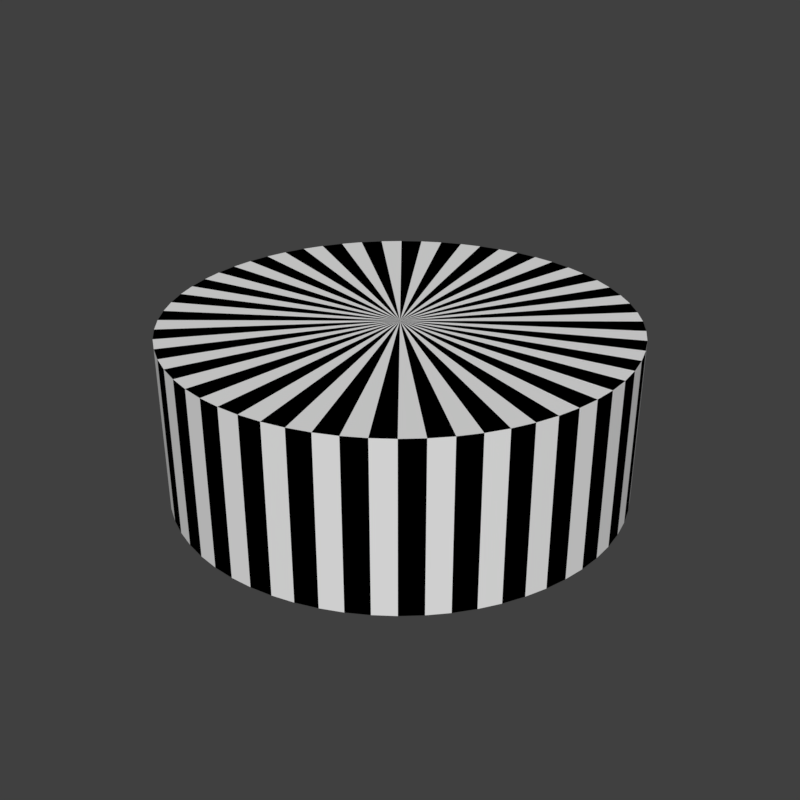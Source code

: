 # Source: baraban.blend  (saved by Blender 2.79.0; exported with 4.5.12 LTS)
import bpy
from mathutils import Matrix  # noqa: F401  (used for matrix-valued properties, if any)

bpy.ops.wm.read_factory_settings(use_empty=True)
scene = bpy.context.scene
scene.name = 'Scene'

# ---- collections
col_collection_1 = bpy.data.collections.new('Collection 1'); scene.collection.children.link(col_collection_1)

# ---- materials (node trees are filled in below, after node groups)
mat_black = bpy.data.materials.new('black')
mat_black.alpha_threshold = 0.0
mat_black.use_transparent_shadow = False
mat_black.diffuse_color = (0.0, 0.0, 0.0, 1.0)
mat_black.roughness = 0.5
mat_white = bpy.data.materials.new('white')
mat_white.alpha_threshold = 0.0
mat_white.use_transparent_shadow = False
mat_white.roughness = 0.5

# ---- material node trees

# ---- world
world_world = bpy.data.worlds.new('World'); scene.world = world_world
world_world.color = (0.05088, 0.05088, 0.05088)
world_world.use_sun_shadow = False
world_world.sun_shadow_jitter_overblur = 0.0
world_world.cycles.sampling_method = 'MANUAL'

# ---- meshes
me_cylinder = bpy.data.meshes.new('Cylinder')
me_cylinder.from_pydata([(0.0, 0.0, 2.0), (0.0, 2.726, -3.725e-09), (0.0, 2.726, 2.0), (0.2672, 2.713, -3.725e-09), (0.2672, 2.713, 2.0), (0.5318, 2.673, -3.725e-09), (0.5318, 2.673, 2.0), (0.7913, 2.608, -3.725e-09), (0.7913, 2.608, 2.0), (1.043, 2.518, -3.725e-09), (1.043, 2.518, 2.0), (1.285, 2.404, -3.725e-09), (1.285, 2.404, 2.0), (1.514, 2.266, -3.725e-09), (1.514, 2.266, 2.0), (1.729, 2.107, -3.725e-09), (1.729, 2.107, 2.0), (1.927, 1.927, -3.725e-09), (1.927, 1.927, 2.0), (2.107, 1.729, -3.725e-09), (2.107, 1.729, 2.0), (2.266, 1.514, -3.725e-09), (2.266, 1.514, 2.0), (2.404, 1.285, -3.725e-09), (2.404, 1.285, 2.0), (2.518, 1.043, -3.725e-09), (2.518, 1.043, 2.0), (2.608, 0.7913, -3.725e-09), (2.608, 0.7913, 2.0), (2.673, 0.5318, -3.725e-09), (2.673, 0.5318, 2.0), (2.713, 0.2672, -3.725e-09), (2.713, 0.2672, 2.0), (2.726, -4.441e-07, -3.725e-09), (2.726, -4.441e-07, 2.0), (2.713, -0.2672, -3.725e-09), (2.713, -0.2672, 2.0), (2.673, -0.5318, -3.725e-09), (2.673, -0.5318, 2.0), (2.608, -0.7913, -3.725e-09), (2.608, -0.7913, 2.0), (2.518, -1.043, -3.725e-09), (2.518, -1.043, 2.0), (2.404, -1.285, -3.725e-09), (2.404, -1.285, 2.0), (2.266, -1.514, -3.725e-09), (2.266, -1.514, 2.0), (2.107, -1.729, -3.725e-09), (2.107, -1.729, 2.0), (1.927, -1.927, -3.725e-09), (1.927, -1.927, 2.0), (1.729, -2.107, -3.725e-09), (1.729, -2.107, 2.0), (1.514, -2.266, -3.725e-09), (1.514, -2.266, 2.0), (1.285, -2.404, -3.725e-09), (1.285, -2.404, 2.0), (1.043, -2.518, -3.725e-09), (1.043, -2.518, 2.0), (0.7913, -2.608, -3.725e-09), (0.7913, -2.608, 2.0), (0.5318, -2.673, -3.725e-09), (0.5318, -2.673, 2.0), (0.2672, -2.713, -3.725e-09), (0.2672, -2.713, 2.0), (-2.188e-06, -2.726, -3.725e-09), (-2.188e-06, -2.726, 2.0), (-0.2672, -2.713, -3.725e-09), (-0.2672, -2.713, 2.0), (-0.5318, -2.673, -3.725e-09), (-0.5318, -2.673, 2.0), (-0.7913, -2.608, -3.725e-09), (-0.7913, -2.608, 2.0), (-1.043, -2.518, -3.725e-09), (-1.043, -2.518, 2.0), (-1.285, -2.404, -3.725e-09), (-1.285, -2.404, 2.0), (-1.514, -2.266, -3.725e-09), (-1.514, -2.266, 2.0), (-1.729, -2.107, -3.725e-09), (-1.729, -2.107, 2.0), (-1.927, -1.927, -3.725e-09), (-1.927, -1.927, 2.0), (-2.107, -1.729, -3.725e-09), (-2.107, -1.729, 2.0), (-2.266, -1.514, -3.725e-09), (-2.266, -1.514, 2.0), (-2.404, -1.285, -3.725e-09), (-2.404, -1.285, 2.0), (-2.518, -1.043, -3.725e-09), (-2.518, -1.043, 2.0), (-2.608, -0.7913, -3.725e-09), (-2.608, -0.7913, 2.0), (-2.673, -0.5318, -3.725e-09), (-2.673, -0.5318, 2.0), (-2.713, -0.2672, -3.725e-09), (-2.713, -0.2672, 2.0), (-2.726, -1.267e-06, -3.725e-09), (-2.726, -1.267e-06, 2.0), (-2.713, 0.2672, -3.725e-09), (-2.713, 0.2672, 2.0), (-2.673, 0.5318, -3.725e-09), (-2.673, 0.5318, 2.0), (-2.608, 0.7913, -3.725e-09), (-2.608, 0.7913, 2.0), (-2.518, 1.043, -3.725e-09), (-2.518, 1.043, 2.0), (-2.404, 1.285, -3.725e-09), (-2.404, 1.285, 2.0), (-2.266, 1.514, -3.725e-09), (-2.266, 1.514, 2.0), (-2.107, 1.729, -3.725e-09), (-2.107, 1.729, 2.0), (-1.927, 1.927, -3.725e-09), (-1.927, 1.927, 2.0), (-1.729, 2.107, -3.725e-09), (-1.729, 2.107, 2.0), (-1.514, 2.266, -3.725e-09), (-1.514, 2.266, 2.0), (-1.285, 2.404, -3.725e-09), (-1.285, 2.404, 2.0), (-1.043, 2.518, -3.725e-09), (-1.043, 2.518, 2.0), (-0.7913, 2.608, -3.725e-09), (-0.7913, 2.608, 2.0), (-0.5318, 2.673, -3.725e-09), (-0.5318, 2.673, 2.0), (-0.2672, 2.713, -3.725e-09), (-0.2672, 2.713, 2.0)], [], [(0, 4, 2), (1, 2, 4, 3), (0, 6, 4), (3, 4, 6, 5), (0, 8, 6), (5, 6, 8, 7), (0, 10, 8), (7, 8, 10, 9), (0, 12, 10), (9, 10, 12, 11), (0, 14, 12), (11, 12, 14, 13), (0, 16, 14), (13, 14, 16, 15), (0, 18, 16), (15, 16, 18, 17), (0, 20, 18), (17, 18, 20, 19), (0, 22, 20), (19, 20, 22, 21), (0, 24, 22), (21, 22, 24, 23), (0, 26, 24), (23, 24, 26, 25), (0, 28, 26), (25, 26, 28, 27), (0, 30, 28), (27, 28, 30, 29), (0, 32, 30), (29, 30, 32, 31), (0, 34, 32), (31, 32, 34, 33), (0, 36, 34), (33, 34, 36, 35), (0, 38, 36), (35, 36, 38, 37), (0, 40, 38), (37, 38, 40, 39), (0, 42, 40), (39, 40, 42, 41), (0, 44, 42), (41, 42, 44, 43), (0, 46, 44), (43, 44, 46, 45), (0, 48, 46), (45, 46, 48, 47), (0, 50, 48), (47, 48, 50, 49), (0, 52, 50), (49, 50, 52, 51), (0, 54, 52), (51, 52, 54, 53), (0, 56, 54), (53, 54, 56, 55), (0, 58, 56), (55, 56, 58, 57), (0, 60, 58), (57, 58, 60, 59), (0, 62, 60), (59, 60, 62, 61), (0, 64, 62), (61, 62, 64, 63), (0, 66, 64), (63, 64, 66, 65), (0, 68, 66), (65, 66, 68, 67), (0, 70, 68), (67, 68, 70, 69), (0, 72, 70), (69, 70, 72, 71), (0, 74, 72), (71, 72, 74, 73), (0, 76, 74), (73, 74, 76, 75), (0, 78, 76), (75, 76, 78, 77), (0, 80, 78), (77, 78, 80, 79), (0, 82, 80), (79, 80, 82, 81), (0, 84, 82), (81, 82, 84, 83), (0, 86, 84), (83, 84, 86, 85), (0, 88, 86), (85, 86, 88, 87), (0, 90, 88), (87, 88, 90, 89), (0, 92, 90), (89, 90, 92, 91), (0, 94, 92), (91, 92, 94, 93), (0, 96, 94), (93, 94, 96, 95), (0, 98, 96), (95, 96, 98, 97), (0, 100, 98), (97, 98, 100, 99), (0, 102, 100), (99, 100, 102, 101), (0, 104, 102), (101, 102, 104, 103), (0, 106, 104), (103, 104, 106, 105), (0, 108, 106), (105, 106, 108, 107), (0, 110, 108), (107, 108, 110, 109), (0, 112, 110), (109, 110, 112, 111), (0, 114, 112), (111, 112, 114, 113), (0, 116, 114), (113, 114, 116, 115), (0, 118, 116), (115, 116, 118, 117), (0, 120, 118), (117, 118, 120, 119), (0, 122, 120), (119, 120, 122, 121), (0, 124, 122), (121, 122, 124, 123), (0, 126, 124), (123, 124, 126, 125), (0, 128, 126), (125, 126, 128, 127), (0, 2, 128), (127, 128, 2, 1)])
me_cylinder.polygons.foreach_set('material_index', [1, 0, 0, 1, 1, 0, 0, 1, 1, 0, 0, 1, 1, 0, 0, 1, 1, 0, 0, 1, 1, 0, 0, 1, 1, 0, 0, 1, 1, 0, 0, 1, 1, 0, 0, 1, 1, 0, 0, 1, 1, 0, 0, 1, 1, 0, 0, 1, 1, 0, 0, 1, 1, 0, 0, 1, 1, 0, 0, 1, 1, 0, 0, 1, 1, 0, 0, 1, 1, 0, 0, 1, 1, 0, 0, 1, 1, 0, 0, 1, 1, 0, 0, 1, 1, 0, 0, 1, 1, 0, 0, 1, 1, 0, 0, 1, 1, 0, 0, 1, 1, 0, 0, 1, 1, 0, 0, 1, 1, 0, 0, 1, 1, 0, 0, 1, 1, 0, 0, 1, 1, 0, 0, 1, 1, 0, 0, 1])
_uv = me_cylinder.uv_layers.new(name='UVMap')
_uv.uv.foreach_set('vector', [0.0, 0.0, 1.0, 0.0, 1.0, 1.0, 0.0, 0.0, 1.0, 0.0, 1.0, 1.0, 0.0, 1.0, 0.0, 0.0, 1.0, 0.0, 1.0, 1.0, 0.0, 0.0, 1.0, 0.0, 1.0, 1.0, 0.0, 1.0, 0.0, 0.0, 1.0, 0.0, 1.0, 1.0, 0.0, 0.0, 1.0, 0.0, 1.0, 1.0, 0.0, 1.0, 0.0, 0.0, 1.0, 0.0, 1.0, 1.0, 0.0, 0.0, 1.0, 0.0, 1.0, 1.0, 0.0, 1.0, 0.0, 0.0, 1.0, 0.0, 1.0, 1.0, 0.0, 0.0, 1.0, 0.0, 1.0, 1.0, 0.0, 1.0, 0.0, 0.0, 1.0, 0.0, 1.0, 1.0, 0.0, 0.0, 1.0, 0.0, 1.0, 1.0, 0.0, 1.0, 0.0, 0.0, 1.0, 0.0, 1.0, 1.0, 0.0, 0.0, 1.0, 0.0, 1.0, 1.0, 0.0, 1.0, 0.0, 0.0, 1.0, 0.0, 1.0, 1.0, 0.0, 0.0, 1.0, 0.0, 1.0, 1.0, 0.0, 1.0, 0.0, 0.0, 1.0, 0.0, 1.0, 1.0, 0.0, 0.0, 1.0, 0.0, 1.0, 1.0, 0.0, 1.0, 0.0, 0.0, 1.0, 0.0, 1.0, 1.0, 0.0, 0.0, 1.0, 0.0, 1.0, 1.0, 0.0, 1.0, 0.0, 0.0, 1.0, 0.0, 1.0, 1.0, 0.0, 0.0, 1.0, 0.0, 1.0, 1.0, 0.0, 1.0, 0.0, 0.0, 1.0, 0.0, 1.0, 1.0, 0.0, 0.0, 1.0, 0.0, 1.0, 1.0, 0.0, 1.0, 0.0, 0.0, 1.0, 0.0, 1.0, 1.0, 0.0, 0.0, 1.0, 0.0, 1.0, 1.0, 0.0, 1.0, 0.0, 0.0, 1.0, 0.0, 1.0, 1.0, 0.0, 0.0, 1.0, 0.0, 1.0, 1.0, 0.0, 1.0, 0.0, 0.0, 1.0, 0.0, 1.0, 1.0, 0.0, 0.0, 1.0, 0.0, 1.0, 1.0, 0.0, 1.0, 0.0, 0.0, 1.0, 0.0, 1.0, 1.0, 0.0, 0.0, 1.0, 0.0, 1.0, 1.0, 0.0, 1.0, 0.0, 0.0, 1.0, 0.0, 1.0, 1.0, 0.0, 0.0, 1.0, 0.0, 1.0, 1.0, 0.0, 1.0, 0.0, 0.0, 1.0, 0.0, 1.0, 1.0, 0.0, 0.0, 1.0, 0.0, 1.0, 1.0, 0.0, 1.0, 0.0, 0.0, 1.0, 0.0, 1.0, 1.0, 0.0, 0.0, 1.0, 0.0, 1.0, 1.0, 0.0, 1.0, 0.0, 0.0, 1.0, 0.0, 1.0, 1.0, 0.0, 0.0, 1.0, 0.0, 1.0, 1.0, 0.0, 1.0, 0.0, 0.0, 1.0, 0.0, 1.0, 1.0, 0.0, 0.0, 1.0, 0.0, 1.0, 1.0, 0.0, 1.0, 0.0, 0.0, 1.0, 0.0, 1.0, 1.0, 0.0, 0.0, 1.0, 0.0, 1.0, 1.0, 0.0, 1.0, 0.0, 0.0, 1.0, 0.0, 1.0, 1.0, 0.0, 0.0, 1.0, 0.0, 1.0, 1.0, 0.0, 1.0, 0.0, 0.0, 1.0, 0.0, 1.0, 1.0, 0.0, 0.0, 1.0, 0.0, 1.0, 1.0, 0.0, 1.0, 0.0, 0.0, 1.0, 0.0, 1.0, 1.0, 0.0, 0.0, 1.0, 0.0, 1.0, 1.0, 0.0, 1.0, 0.0, 0.0, 1.0, 0.0, 1.0, 1.0, 0.0, 0.0, 1.0, 0.0, 1.0, 1.0, 0.0, 1.0, 0.0, 0.0, 1.0, 0.0, 1.0, 1.0, 0.0, 0.0, 1.0, 0.0, 1.0, 1.0, 0.0, 1.0, 0.0, 0.0, 1.0, 0.0, 1.0, 1.0, 0.0, 0.0, 1.0, 0.0, 1.0, 1.0, 0.0, 1.0, 0.0, 0.0, 1.0, 0.0, 1.0, 1.0, 0.0, 0.0, 1.0, 0.0, 1.0, 1.0, 0.0, 1.0, 0.0, 0.0, 1.0, 0.0, 1.0, 1.0, 0.0, 0.0, 1.0, 0.0, 1.0, 1.0, 0.0, 1.0, 0.0, 0.0, 1.0, 0.0, 1.0, 1.0, 0.0, 0.0, 1.0, 0.0, 1.0, 1.0, 0.0, 1.0, 0.0, 0.0, 1.0, 0.0, 1.0, 1.0, 0.0, 0.0, 1.0, 0.0, 1.0, 1.0, 0.0, 1.0, 0.0, 0.0, 1.0, 0.0, 1.0, 1.0, 0.0, 0.0, 1.0, 0.0, 1.0, 1.0, 0.0, 1.0, 0.0, 0.0, 1.0, 0.0, 1.0, 1.0, 0.0, 0.0, 1.0, 0.0, 1.0, 1.0, 0.0, 1.0, 0.0, 0.0, 1.0, 0.0, 1.0, 1.0, 0.0, 0.0, 1.0, 0.0, 1.0, 1.0, 0.0, 1.0, 0.0, 0.0, 1.0, 0.0, 1.0, 1.0, 0.0, 0.0, 1.0, 0.0, 1.0, 1.0, 0.0, 1.0, 0.0, 0.0, 1.0, 0.0, 1.0, 1.0, 0.0, 0.0, 1.0, 0.0, 1.0, 1.0, 0.0, 1.0, 0.0, 0.0, 1.0, 0.0, 1.0, 1.0, 0.0, 0.0, 1.0, 0.0, 1.0, 1.0, 0.0, 1.0, 0.0, 0.0, 1.0, 0.0, 1.0, 1.0, 0.0, 0.0, 1.0, 0.0, 1.0, 1.0, 0.0, 1.0, 0.0, 0.0, 1.0, 0.0, 1.0, 1.0, 0.0, 0.0, 1.0, 0.0, 1.0, 1.0, 0.0, 1.0, 0.0, 0.0, 1.0, 0.0, 1.0, 1.0, 0.0, 0.0, 1.0, 0.0, 1.0, 1.0, 0.0, 1.0, 0.0, 0.0, 1.0, 0.0, 1.0, 1.0, 0.0, 0.0, 1.0, 0.0, 1.0, 1.0, 0.0, 1.0, 0.0, 0.0, 1.0, 0.0, 1.0, 1.0, 0.0, 0.0, 1.0, 0.0, 1.0, 1.0, 0.0, 1.0, 0.0, 0.0, 1.0, 0.0, 1.0, 1.0, 0.0, 0.0, 1.0, 0.0, 1.0, 1.0, 0.0, 1.0, 0.0, 0.0, 1.0, 0.0, 1.0, 1.0, 0.0, 0.0, 1.0, 0.0, 1.0, 1.0, 0.0, 1.0, 0.0, 0.0, 1.0, 0.0, 1.0, 1.0, 0.0, 0.0, 1.0, 0.0, 1.0, 1.0, 0.0, 1.0, 0.0, 0.0, 1.0, 0.0, 1.0, 1.0, 0.0, 0.0, 1.0, 0.0, 1.0, 1.0, 0.0, 1.0, 0.0, 0.0, 1.0, 0.0, 1.0, 1.0, 0.0, 0.0, 1.0, 0.0, 1.0, 1.0, 0.0, 1.0, 0.0, 0.0, 1.0, 0.0, 1.0, 1.0, 0.0, 0.0, 1.0, 0.0, 1.0, 1.0, 0.0, 1.0, 0.0, 0.0, 1.0, 0.0, 1.0, 1.0, 0.0, 0.0, 1.0, 0.0, 1.0, 1.0, 0.0, 1.0, 0.0, 0.0, 1.0, 0.0, 1.0, 1.0, 0.0, 0.0, 1.0, 0.0, 1.0, 1.0, 0.0, 1.0, 0.0, 0.0, 1.0, 0.0, 1.0, 1.0, 0.0, 0.0, 1.0, 0.0, 1.0, 1.0, 0.0, 1.0, 0.0, 0.0, 1.0, 0.0, 1.0, 1.0, 0.0, 0.0, 1.0, 0.0, 1.0, 1.0, 0.0, 1.0, 0.0, 0.0, 1.0, 0.0, 1.0, 1.0, 0.0, 0.0, 1.0, 0.0, 1.0, 1.0, 0.0, 1.0, 0.0, 0.0, 1.0, 0.0, 1.0, 1.0, 0.0, 0.0, 1.0, 0.0, 1.0, 1.0, 0.0, 1.0, 0.0, 0.0, 1.0, 0.0, 1.0, 1.0, 0.0, 0.0, 1.0, 0.0, 1.0, 1.0, 0.0, 1.0, 0.0, 0.0, 1.0, 0.0, 1.0, 1.0, 0.0, 0.0, 1.0, 0.0, 1.0, 1.0, 0.0, 1.0, 0.0, 0.0, 1.0, 0.0, 1.0, 1.0, 0.0, 0.0, 1.0, 0.0, 1.0, 1.0, 0.0, 1.0, 0.0, 0.0, 1.0, 0.0, 1.0, 1.0, 0.0, 0.0, 1.0, 0.0, 1.0, 1.0, 0.0, 1.0, 0.0, 0.0, 1.0, 0.0, 1.0, 1.0, 0.0, 0.0, 1.0, 0.0, 1.0, 1.0, 0.0, 1.0, 0.0, 0.0, 1.0, 0.0, 1.0, 1.0, 0.0, 0.0, 1.0, 0.0, 1.0, 1.0, 0.0, 1.0, 0.0, 0.0, 1.0, 0.0, 1.0, 1.0, 0.0, 0.0, 1.0, 0.0, 1.0, 1.0, 0.0, 1.0, 0.0, 0.0, 1.0, 0.0, 1.0, 1.0, 0.0, 0.0, 1.0, 0.0, 1.0, 1.0, 0.0, 1.0, 0.0, 0.0, 1.0, 0.0, 1.0, 1.0, 0.0, 0.0, 1.0, 0.0, 1.0, 1.0, 0.0, 1.0])
me_cylinder.materials.append(mat_black)
me_cylinder.materials.append(mat_white)
me_cylinder.use_remesh_preserve_volume = False
me_cylinder.use_remesh_preserve_attributes = False
me_cylinder.use_mirror_vertex_groups = False
me_cylinder.update()

# ---- objects
ob_cylinder = bpy.data.objects.new('Cylinder', me_cylinder)

# ---- transforms, parenting, visibility, modifiers, constraints
ob_cylinder.location = (0.0, 0.0, 0.0)
ob_cylinder.lineart.crease_threshold = 0.0

# ---- collection membership
col_collection_1.objects.link(ob_cylinder)

# ---- scene / render settings (as saved in the file)
scene.frame_start = 1; scene.frame_end = 250; scene.frame_set(1)
scene.render.engine = 'BLENDER_EEVEE_NEXT'
scene.render.resolution_x = 128
scene.render.resolution_y = 128
scene.render.dither_intensity = 0.0
scene.cycles.use_denoising = False
scene.cycles.samples = 128
scene.cycles.sampling_pattern = 'TABULATED_SOBOL'
scene.cycles.use_adaptive_sampling = False
scene.cycles.use_light_tree = False
scene.cycles.blur_glossy = 0.0
scene.cycles.sample_clamp_indirect = 0.0
scene.view_settings.view_transform = 'Standard'
bpy.context.view_layer.update()

# ---- added for rendering (the .blend has no active camera and no usable light): camera, sun
cam_auto = bpy.data.cameras.new('AutoCamera')
cam_auto.lens = 50.0
cam_auto.sensor_width = 36.0
cam_auto.clip_end = 1000.0
ob_auto_camera = bpy.data.objects.new('AutoCamera', cam_auto)
scene.collection.objects.link(ob_auto_camera)
ob_auto_camera.location = (7.36939, -8.84327, 6.89551)
ob_auto_camera.rotation_euler = (1.09748, -7.21219e-08, 0.694738)
scene.camera = ob_auto_camera
light_auto_sun = bpy.data.lights.new('AutoSun', 'SUN')
light_auto_sun.energy = 3.0
light_auto_sun.angle = 0.0523599
ob_auto_sun = bpy.data.objects.new('AutoSun', light_auto_sun)
scene.collection.objects.link(ob_auto_sun)
ob_auto_sun.rotation_euler = (0.872665, 0.174533, 0.523599)
bpy.context.view_layer.update()
